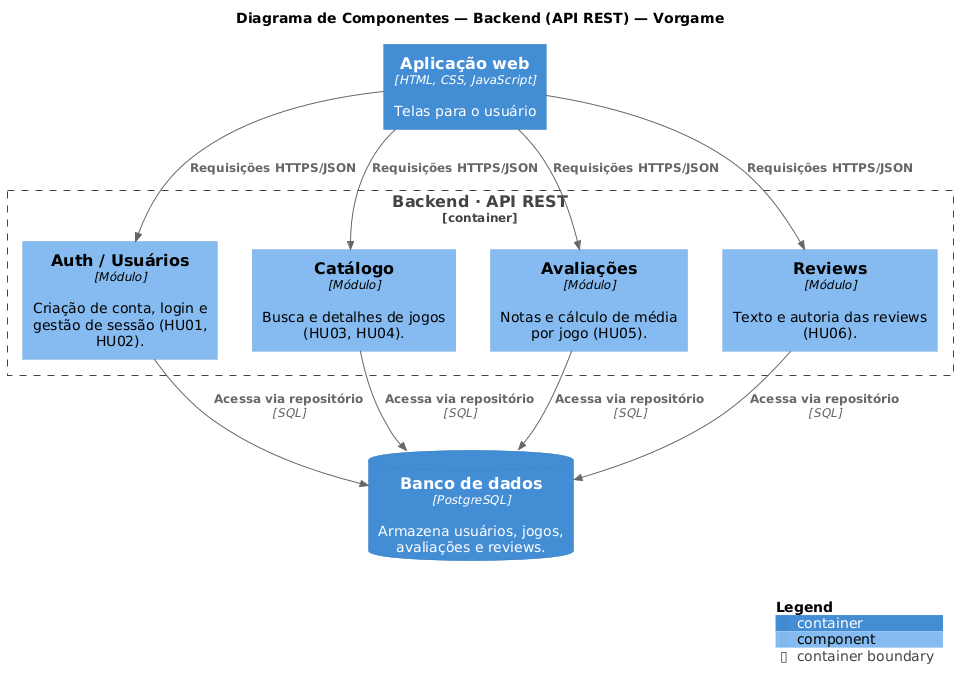

The diagram above was rendered by PlantUML. Its source (embedded in the PNG):
@startuml
!include https://raw.githubusercontent.com/plantuml-stdlib/C4-PlantUML/master/C4_Component.puml

LAYOUT_WITH_LEGEND()

title Diagrama de Componentes — Backend (API REST) — Vorgame

Container(webapp, "Aplicação web", "HTML, CSS, JavaScript", "Telas para o usuário")

Container_Boundary(backend, "Backend · API REST") {
    Component(auth, "Auth / Usuários", "Módulo", "Criação de conta, login e gestão de sessão (HU01, HU02).")
    Component(catalogo, "Catálogo", "Módulo", "Busca e detalhes de jogos (HU03, HU04).")
    Component(avaliacoes, "Avaliações", "Módulo", "Notas e cálculo de média por jogo (HU05).")
    Component(reviews, "Reviews", "Módulo", "Texto e autoria das reviews (HU06).")
}

ContainerDb(banco, "Banco de dados", "PostgreSQL", "Armazena usuários, jogos, avaliações e reviews.")

Rel(webapp, auth, "Requisições HTTPS/JSON")
Rel(webapp, catalogo, "Requisições HTTPS/JSON")
Rel(webapp, avaliacoes, "Requisições HTTPS/JSON")
Rel(webapp, reviews, "Requisições HTTPS/JSON")

Rel(auth, banco, "Acessa via repositório", "SQL")
Rel(catalogo, banco, "Acessa via repositório", "SQL")
Rel(avaliacoes, banco, "Acessa via repositório", "SQL")
Rel(reviews, banco, "Acessa via repositório", "SQL")

SHOW_LEGEND()
@enduml